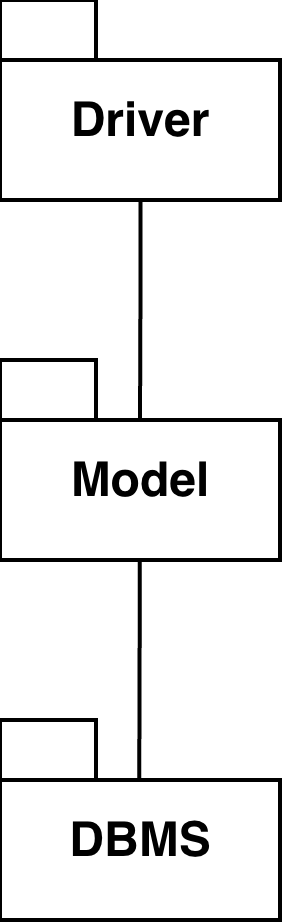

The diagram above was exported from draw.io. Its source (the exported page's mxGraphModel, read from the mxfile embedded in the PNG):
<mxGraphModel dx="594" dy="572" grid="1" gridSize="10" guides="1" tooltips="1" connect="1" arrows="1" fold="1" page="1" pageScale="1" pageWidth="827" pageHeight="1169" math="0" shadow="0">
  <root>
    <mxCell id="0" />
    <mxCell id="1" parent="0" />
    <mxCell id="J7tRZuXXc6xNQc6Cyggb-3" edge="1" parent="1" style="edgeStyle=orthogonalEdgeStyle;rounded=0;orthogonalLoop=1;jettySize=auto;html=1;endArrow=none;endFill=0;">
      <mxGeometry relative="1" as="geometry">
        <mxPoint x="175.12" y="450" as="sourcePoint" />
        <mxPoint x="175" y="505" as="targetPoint" />
      </mxGeometry>
    </mxCell>
    <mxCell id="J7tRZuXXc6xNQc6Cyggb-2" parent="1" style="shape=folder;fontStyle=1;spacingTop=10;tabWidth=24;tabHeight=15;tabPosition=left;html=1;whiteSpace=wrap;" value="Model" vertex="1">
      <mxGeometry height="50" width="70" x="140" y="490" as="geometry" />
    </mxCell>
    <mxCell id="J7tRZuXXc6xNQc6Cyggb-4" parent="1" style="shape=folder;fontStyle=1;spacingTop=10;tabWidth=24;tabHeight=15;tabPosition=left;html=1;whiteSpace=wrap;" value="Driver" vertex="1">
      <mxGeometry height="50" width="70" x="140" y="400" as="geometry" />
    </mxCell>
    <mxCell id="zBUImUxaPJZ83LZ1AvC4-2" parent="1" style="shape=folder;fontStyle=1;spacingTop=10;tabWidth=24;tabHeight=15;tabPosition=left;html=1;whiteSpace=wrap;" value="DBMS" vertex="1">
      <mxGeometry height="50" width="70" x="140" y="580" as="geometry" />
    </mxCell>
    <mxCell id="zBUImUxaPJZ83LZ1AvC4-5" edge="1" parent="1" style="edgeStyle=orthogonalEdgeStyle;rounded=0;orthogonalLoop=1;jettySize=auto;html=1;endArrow=none;endFill=0;">
      <mxGeometry relative="1" as="geometry">
        <mxPoint x="174.93" y="540" as="sourcePoint" />
        <mxPoint x="174.81" y="595" as="targetPoint" />
      </mxGeometry>
    </mxCell>
  </root>
</mxGraphModel>